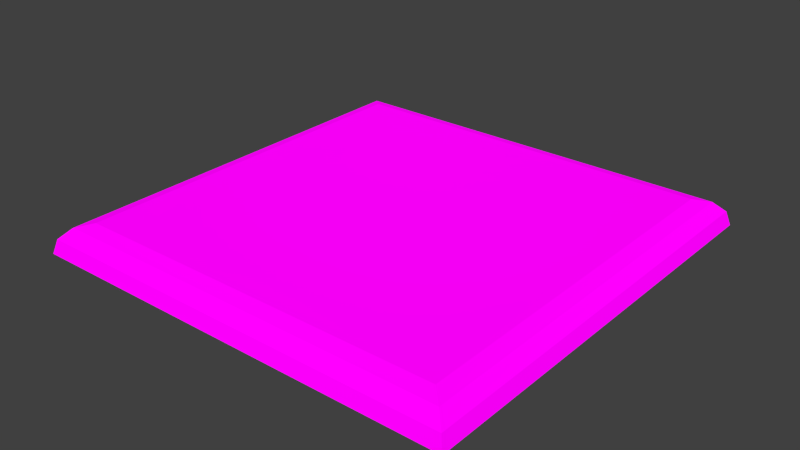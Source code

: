 # Source: Chessboard.blend  (saved by Blender 2.76.0; exported with 4.5.12 LTS)
import bpy
from mathutils import Matrix  # noqa: F401  (used for matrix-valued properties, if any)

bpy.ops.wm.read_factory_settings(use_empty=True)
scene = bpy.context.scene
scene.name = 'Scene'

# ---- collections
col_collection_1 = bpy.data.collections.new('Collection 1'); scene.collection.children.link(col_collection_1)

# ---- images (referenced by path relative to the original .blend; pixels are not part of the script)
import os
ASSET_DIR = os.environ.get("B2B_ASSET_DIR", "")  # directory of the original .blend (textures are referenced by path, not embedded)
HERE = os.path.dirname(os.path.abspath(__file__))  # packed textures are extracted next to this script under _unpacked/

def load_image(name, relpath, width, height, colorspace="sRGB"):
    """Load a texture the original file referenced (path relative to the .blend, or extracted next to this script)."""
    p = next((c for c in (os.path.join(HERE, relpath), os.path.join(ASSET_DIR, relpath)) if relpath and os.path.exists(c)), "")
    if p:
        img = bpy.data.images.load(p, check_existing=True)
        img.name = name
    else:  # same state as the original file: an image datablock whose file is absent (Cycles renders it pink)
        img = bpy.data.images.new(name, width, height)
        img.source = "FILE"
        img.filepath = "//" + (relpath or name)
    img.colorspace_settings.name = colorspace
    return img
img_blackandwhite_png_007 = load_image('BlackAndWhite.png.007', 'BlackAndWhite.png', 1024, 1024, 'sRGB')
img_blackandwhite_png_006 = load_image('BlackAndWhite.png.006', 'BlackAndWhite.png', 1024, 1024, 'sRGB')

# ---- materials (node trees are filled in below, after node groups)
mat_chestboard_006 = bpy.data.materials.new('ChestBoard.006')
mat_chestboard_006.alpha_threshold = 0.0
mat_chestboard_006.roughness = 0.5
mat_chestboard_005 = bpy.data.materials.new('ChestBoard.005')
mat_chestboard_005.alpha_threshold = 0.0
mat_chestboard_005.roughness = 0.5

# ---- material node trees
mat_chestboard_006.use_nodes = True; mat_chestboard_006.node_tree.nodes.clear()
_N = mat_chestboard_006.node_tree.nodes; _L = mat_chestboard_006.node_tree.links
n0 = _N.new('ShaderNodeOutputMaterial'); n0.name = 'Material Output'; n0.location = (397, 317)
n1 = _N.new('ShaderNodeTexImage'); n1.name = 'Image Texture'; n1.location = (-264, 324)
n1.width = 140
n1.image = img_blackandwhite_png_007
n2 = _N.new('ShaderNodeBsdfDiffuse'); n2.name = 'Diffuse BSDF'; n2.location = (-40, 437)
n2.inputs[1].default_value = 0.5
_L.new(n1.outputs[0], n2.inputs[0])
_L.new(n2.outputs[0], n0.inputs[0])
n0.is_active_output = True
mat_chestboard_005.use_nodes = True; mat_chestboard_005.node_tree.nodes.clear()
_N = mat_chestboard_005.node_tree.nodes; _L = mat_chestboard_005.node_tree.links
n0 = _N.new('ShaderNodeOutputMaterial'); n0.name = 'Material Output'; n0.location = (397, 317)
n1 = _N.new('ShaderNodeTexImage'); n1.name = 'Image Texture'; n1.location = (-264, 324)
n1.width = 140
n1.image = img_blackandwhite_png_006
n2 = _N.new('ShaderNodeBsdfDiffuse'); n2.name = 'Diffuse BSDF'; n2.location = (-40, 437)
n2.inputs[1].default_value = 0.5
_L.new(n1.outputs[0], n2.inputs[0])
_L.new(n2.outputs[0], n0.inputs[0])
n0.is_active_output = True

# ---- world
world_world = bpy.data.worlds.new('World'); scene.world = world_world
world_world.color = (0.05088, 0.05088, 0.05088)
world_world.use_sun_shadow = False
world_world.sun_shadow_jitter_overblur = 0.0
world_world.cycles.sampling_method = 'MANUAL'
world_world.cycles.sample_map_resolution = 256

# ---- meshes
me_plane_001 = bpy.data.meshes.new('Plane.001')
me_plane_001.from_pydata([(-24.0, -24.0, 0.0), (24.0, -24.0, 0.0), (-24.0, 24.0, 0.0), (24.0, 24.0, 0.0), (-31.2, 31.2, -4.104), (31.2, -31.2, -4.104), (-27.1, 27.1, 0.0), (-30.65, 30.65, -2.052), (-29.15, 29.15, -0.5498), (-27.1, -27.1, 0.0), (-31.2, -31.2, -4.104), (-29.15, -29.15, -0.5498), (-30.65, -30.65, -2.052), (27.1, -27.1, 0.0), (29.15, -29.15, -0.5498), (30.65, -30.65, -2.052), (27.1, 27.1, 0.0), (31.2, 31.2, -4.104), (29.15, 29.15, -0.5498), (30.65, 30.65, -2.052)], [], [(15, 5, 17, 19), (12, 10, 5, 15), (2, 6, 9, 0), (7, 4, 10, 12), (0, 9, 13, 1), (1, 13, 16, 3), (3, 16, 6, 2), (6, 8, 11, 9), (8, 7, 12, 11), (9, 11, 14, 13), (11, 12, 15, 14), (13, 14, 18, 16), (14, 15, 19, 18), (16, 18, 8, 6), (18, 19, 7, 8), (10, 4, 17, 5), (19, 17, 4, 7)])
_uv = me_plane_001.uv_layers.new(name='UVMap')
_uv.uv.foreach_set('vector', [0.9013, 0.03618, 0.9309, 0.02774, 0.9309, 0.9116, 0.9013, 0.9042, 0.03325, 0.03618, 0.02587, 0.006648, 0.9098, 0.006648, 0.9013, 0.03618, 0.1282, 0.8093, 0.08388, 0.8536, 0.08388, 0.08681, 0.1282, 0.1311, 0.03325, 0.9042, 0.003718, 0.9116, 0.003718, 0.02774, 0.03325, 0.03618, 0.1282, 0.1311, 0.08388, 0.08681, 0.8507, 0.08681, 0.8074, 0.1311, 0.8074, 0.1311, 0.8507, 0.08681, 0.8507, 0.8536, 0.8074, 0.8093, 0.8074, 0.8093, 0.8507, 0.8536, 0.08388, 0.8536, 0.1282, 0.8093, 0.08388, 0.8536, 0.05435, 0.8832, 0.05435, 0.05728, 0.08388, 0.08681, 0.05435, 0.8832, 0.03325, 0.9042, 0.03325, 0.03618, 0.05435, 0.05728, 0.08388, 0.08681, 0.05435, 0.05728, 0.8802, 0.05728, 0.8507, 0.08681, 0.05435, 0.05728, 0.03325, 0.03618, 0.9013, 0.03618, 0.8802, 0.05728, 0.8507, 0.08681, 0.8802, 0.05728, 0.8802, 0.8832, 0.8507, 0.8536, 0.8802, 0.05728, 0.9013, 0.03618, 0.9013, 0.9042, 0.8802, 0.8832, 0.8507, 0.8536, 0.8802, 0.8832, 0.05435, 0.8832, 0.08388, 0.8536, 0.8802, 0.8832, 0.9013, 0.9042, 0.03325, 0.9042, 0.05435, 0.8832, 0.9013, 0.03618, 0.9013, 0.9042, 0.03325, 0.9042, 0.03325, 0.03618, 0.9013, 0.9042, 0.9098, 0.9338, 0.02587, 0.9338, 0.03325, 0.9042])
me_plane_001.materials.append(mat_chestboard_006)
me_plane_001.use_remesh_preserve_volume = False
me_plane_001.use_remesh_preserve_attributes = False
me_plane_001.use_mirror_vertex_groups = False
me_plane_001.update()
me_plane = bpy.data.meshes.new('Plane')
me_plane.from_pydata([(-24.0, 24.0, 0.0), (-18.0, 24.0, 0.0), (-24.0, 18.0, 0.0), (-18.0, 12.0, 0.0), (-18.0, 18.0, 0.0), (-24.0, 12.0, 0.0), (-24.0, 6.0, 0.0), (-18.0, 1.359e-06, 0.0), (-18.0, 6.0, 0.0), (-24.0, 1.812e-06, 0.0), (-24.0, -6.0, 0.0), (-12.0, -6.0, 0.0), (-18.0, -6.0, 0.0), (-24.0, -12.0, 0.0), (-24.0, -24.0, 0.0), (-18.0, -12.0, 0.0), (-24.0, -18.0, 0.0), (-18.0, -24.0, 0.0), (-12.0, -18.0, 0.0), (-18.0, -18.0, 0.0), (-12.0, 24.0, 0.0), (1.812e-06, 24.0, 0.0), (-6.0, 24.0, 0.0), (-12.0, 18.0, 0.0), (-6.0, 18.0, 0.0), (-12.0, 12.0, 0.0), (9.06e-07, 12.0, 0.0), (-12.0, 9.06e-07, 0.0), (-6.0, 12.0, 0.0), (-12.0, 6.0, 0.0), (-6.0, 6.0, 0.0), (0.0, 0.0, 0.0), (-9.06e-07, -12.0, 0.0), (-6.0, 4.53e-07, 0.0), (-6.0, -6.0, 0.0), (-12.0, -12.0, 0.0), (-12.0, -24.0, 0.0), (-1.812e-06, -24.0, 0.0), (-6.0, -12.0, 0.0), (-6.0, -24.0, 0.0), (-1.359e-06, -18.0, 0.0), (-6.0, -18.0, 0.0), (12.0, 24.0, 0.0), (6.0, 24.0, 0.0), (1.359e-06, 18.0, 0.0), (6.0, 18.0, 0.0), (6.0, 12.0, 0.0), (4.53e-07, 6.0, 0.0), (6.0, -4.53e-07, 0.0), (12.0, 6.0, 0.0), (6.0, 6.0, 0.0), (12.0, -12.0, 0.0), (-4.53e-07, -6.0, 0.0), (6.0, -12.0, 0.0), (12.0, -6.0, 0.0), (6.0, -6.0, 0.0), (12.0, -24.0, 0.0), (6.0, -24.0, 0.0), (6.0, -18.0, 0.0), (24.0, 24.0, 0.0), (18.0, 24.0, 0.0), (12.0, 18.0, 0.0), (18.0, 12.0, 0.0), (24.0, 18.0, 0.0), (18.0, 18.0, 0.0), (12.0, 12.0, 0.0), (24.0, 12.0, 0.0), (24.0, -1.812e-06, 0.0), (18.0, -1.359e-06, 0.0), (24.0, 6.0, 0.0), (18.0, 6.0, 0.0), (12.0, -9.06e-07, 0.0), (24.0, -12.0, 0.0), (24.0, -6.0, 0.0), (18.0, -6.0, 0.0), (24.0, -24.0, 0.0), (18.0, -12.0, 0.0), (12.0, -18.0, 0.0), (18.0, -24.0, 0.0), (24.0, -18.0, 0.0), (18.0, -18.0, 0.0)], [], [(4, 1, 0, 2), (19, 15, 13, 16), (17, 19, 16, 14), (24, 22, 20, 23), (30, 28, 25, 29), (37, 40, 41, 39), (51, 54, 55, 53), (63, 59, 60, 64), (67, 69, 70, 68), (75, 79, 80, 78), (3, 4, 2, 5), (25, 23, 4, 3), (23, 20, 1, 4), (8, 3, 5, 6), (7, 8, 6, 9), (27, 29, 8, 7), (29, 25, 3, 8), (12, 7, 9, 10), (15, 12, 10, 13), (35, 11, 12, 15), (11, 27, 7, 12), (36, 18, 19, 17), (18, 35, 15, 19), (28, 24, 23, 25), (26, 44, 24, 28), (44, 21, 22, 24), (33, 30, 29, 27), (31, 47, 30, 33), (47, 26, 28, 30), (34, 33, 27, 11), (38, 34, 11, 35), (32, 52, 34, 38), (52, 31, 33, 34), (41, 38, 35, 18), (39, 41, 18, 36), (40, 32, 38, 41), (45, 43, 21, 44), (46, 45, 44, 26), (65, 61, 45, 46), (61, 42, 43, 45), (50, 46, 26, 47), (48, 50, 47, 31), (71, 49, 50, 48), (49, 65, 46, 50), (55, 48, 31, 52), (53, 55, 52, 32), (54, 71, 48, 55), (58, 53, 32, 40), (57, 58, 40, 37), (56, 77, 58, 57), (77, 51, 53, 58), (64, 60, 42, 61), (62, 64, 61, 65), (66, 63, 64, 62), (70, 62, 65, 49), (68, 70, 49, 71), (69, 66, 62, 70), (74, 68, 71, 54), (76, 74, 54, 51), (72, 73, 74, 76), (73, 67, 68, 74), (80, 76, 51, 77), (78, 80, 77, 56), (79, 72, 76, 80)])
_uv = me_plane.uv_layers.new(name='UVMap')
_uv.uv.foreach_set('vector', [0.06152, 0.9385, 0.06152, 0.999, 0.0009766, 0.999, 0.0009766, 0.9385, 0.06152, 0.9385, 0.06152, 0.999, 0.0009766, 0.999, 0.0009766, 0.9385, 0.124, 0.9385, 0.124, 0.999, 0.06348, 0.999, 0.06348, 0.9385, 0.06152, 0.9385, 0.06152, 0.999, 0.0009766, 0.999, 0.0009766, 0.9385, 0.06152, 0.9385, 0.06152, 0.999, 0.0009766, 0.999, 0.0009766, 0.9385, 0.06152, 0.9385, 0.06152, 0.999, 0.0009766, 0.999, 0.0009766, 0.9385, 0.06152, 0.9385, 0.06152, 0.999, 0.0009766, 0.999, 0.0009766, 0.9385, 0.124, 0.9385, 0.124, 0.999, 0.06348, 0.999, 0.06348, 0.9385, 0.06152, 0.9385, 0.06152, 0.999, 0.0009766, 0.999, 0.0009766, 0.9385, 0.06152, 0.9385, 0.06152, 0.999, 0.0009766, 0.999, 0.0009766, 0.9385, 0.124, 0.9385, 0.124, 0.999, 0.06348, 0.999, 0.06348, 0.9385, 0.06152, 0.9385, 0.06152, 0.999, 0.0009766, 0.999, 0.0009766, 0.9385, 0.124, 0.9385, 0.124, 0.999, 0.06348, 0.999, 0.06348, 0.9385, 0.06152, 0.9385, 0.06152, 0.999, 0.0009766, 0.999, 0.0009766, 0.9385, 0.124, 0.9385, 0.124, 0.999, 0.06348, 0.999, 0.06348, 0.9385, 0.06152, 0.9385, 0.06152, 0.999, 0.0009766, 0.999, 0.0009766, 0.9385, 0.124, 0.9385, 0.124, 0.999, 0.06348, 0.999, 0.06348, 0.9385, 0.06152, 0.9385, 0.06152, 0.999, 0.0009766, 0.999, 0.0009766, 0.9385, 0.124, 0.9385, 0.124, 0.999, 0.06348, 0.999, 0.06348, 0.9385, 0.06152, 0.9385, 0.06152, 0.999, 0.0009766, 0.999, 0.0009766, 0.9385, 0.124, 0.9385, 0.124, 0.999, 0.06348, 0.999, 0.06348, 0.9385, 0.06152, 0.9385, 0.06152, 0.999, 0.0009766, 0.999, 0.0009766, 0.9385, 0.124, 0.9385, 0.124, 0.999, 0.06348, 0.999, 0.06348, 0.9385, 0.124, 0.9385, 0.124, 0.999, 0.06348, 0.999, 0.06348, 0.9385, 0.06152, 0.9385, 0.06152, 0.999, 0.0009766, 0.999, 0.0009766, 0.9385, 0.124, 0.9385, 0.124, 0.999, 0.06348, 0.999, 0.06348, 0.9385, 0.124, 0.9385, 0.124, 0.999, 0.06348, 0.999, 0.06348, 0.9385, 0.06152, 0.9385, 0.06152, 0.999, 0.0009766, 0.999, 0.0009766, 0.9385, 0.124, 0.9385, 0.124, 0.999, 0.06348, 0.999, 0.06348, 0.9385, 0.06152, 0.9385, 0.06152, 0.999, 0.0009766, 0.999, 0.0009766, 0.9385, 0.124, 0.9385, 0.124, 0.999, 0.06348, 0.999, 0.06348, 0.9385, 0.06152, 0.9385, 0.06152, 0.999, 0.0009766, 0.999, 0.0009766, 0.9385, 0.124, 0.9385, 0.124, 0.999, 0.06348, 0.999, 0.06348, 0.9385, 0.06152, 0.9385, 0.06152, 0.999, 0.0009766, 0.999, 0.0009766, 0.9385, 0.124, 0.9385, 0.124, 0.999, 0.06348, 0.999, 0.06348, 0.9385, 0.124, 0.9385, 0.124, 0.999, 0.06348, 0.999, 0.06348, 0.9385, 0.06152, 0.9385, 0.06152, 0.999, 0.0009766, 0.999, 0.0009766, 0.9385, 0.124, 0.9385, 0.124, 0.999, 0.06348, 0.999, 0.06348, 0.9385, 0.06152, 0.9385, 0.06152, 0.999, 0.0009766, 0.999, 0.0009766, 0.9385, 0.124, 0.9385, 0.124, 0.999, 0.06348, 0.999, 0.06348, 0.9385, 0.06152, 0.9385, 0.06152, 0.999, 0.0009766, 0.999, 0.0009766, 0.9385, 0.124, 0.9385, 0.124, 0.999, 0.06348, 0.999, 0.06348, 0.9385, 0.06152, 0.9385, 0.06152, 0.999, 0.0009766, 0.999, 0.0009766, 0.9385, 0.124, 0.9385, 0.124, 0.999, 0.06348, 0.999, 0.06348, 0.9385, 0.06152, 0.9385, 0.06152, 0.999, 0.0009766, 0.999, 0.0009766, 0.9385, 0.124, 0.9385, 0.124, 0.999, 0.06348, 0.999, 0.06348, 0.9385, 0.124, 0.9385, 0.124, 0.999, 0.06348, 0.999, 0.06348, 0.9385, 0.06152, 0.9385, 0.06152, 0.999, 0.0009766, 0.999, 0.0009766, 0.9385, 0.124, 0.9385, 0.124, 0.999, 0.06348, 0.999, 0.06348, 0.9385, 0.06152, 0.9385, 0.06152, 0.999, 0.0009766, 0.999, 0.0009766, 0.9385, 0.124, 0.9385, 0.124, 0.999, 0.06348, 0.999, 0.06348, 0.9385, 0.06152, 0.9385, 0.06152, 0.999, 0.0009766, 0.999, 0.0009766, 0.9385, 0.124, 0.9385, 0.124, 0.999, 0.06348, 0.999, 0.06348, 0.9385, 0.06152, 0.9385, 0.06152, 0.999, 0.0009766, 0.999, 0.0009766, 0.9385, 0.06152, 0.9385, 0.06152, 0.999, 0.0009766, 0.999, 0.0009766, 0.9385, 0.124, 0.9385, 0.124, 0.999, 0.06348, 0.999, 0.06348, 0.9385, 0.124, 0.9385, 0.124, 0.999, 0.06348, 0.999, 0.06348, 0.9385, 0.06152, 0.9385, 0.06152, 0.999, 0.0009766, 0.999, 0.0009766, 0.9385, 0.124, 0.9385, 0.124, 0.999, 0.06348, 0.999, 0.06348, 0.9385, 0.06152, 0.9385, 0.06152, 0.999, 0.0009766, 0.999, 0.0009766, 0.9385, 0.124, 0.9385, 0.124, 0.999, 0.06348, 0.999, 0.06348, 0.9385, 0.06152, 0.9385, 0.06152, 0.999, 0.0009766, 0.999, 0.0009766, 0.9385, 0.124, 0.9385, 0.124, 0.999, 0.06348, 0.999, 0.06348, 0.9385, 0.124, 0.9385, 0.124, 0.999, 0.06348, 0.999, 0.06348, 0.9385])
me_plane.materials.append(mat_chestboard_005)
me_plane.use_remesh_preserve_volume = False
me_plane.use_remesh_preserve_attributes = False
me_plane.use_mirror_vertex_groups = False
me_plane.update()

# ---- objects
ob_board_base = bpy.data.objects.new('Board_Base', me_plane_001)
ob_chess_board = bpy.data.objects.new('Chess_Board', me_plane)

# ---- transforms, parenting, visibility, modifiers, constraints
ob_board_base.location = (0.0, 0.0, 0.0)
ob_board_base.lineart.crease_threshold = 0.0
ob_chess_board.parent = ob_board_base
ob_chess_board.location = (0.0, 0.0, 0.0)
ob_chess_board.lineart.crease_threshold = 0.0

# ---- collection membership
col_collection_1.objects.link(ob_board_base)
col_collection_1.objects.link(ob_chess_board)

# ---- scene / render settings (as saved in the file)
scene.frame_start = 1; scene.frame_end = 250; scene.frame_set(1)
scene.render.engine = 'CYCLES'
scene.render.resolution_percentage = 50
scene.render.dither_intensity = 0.0
scene.cycles.use_denoising = False
scene.cycles.samples = 10
scene.cycles.sampling_pattern = 'TABULATED_SOBOL'
scene.cycles.light_sampling_threshold = 0.0
scene.cycles.use_adaptive_sampling = False
scene.cycles.use_light_tree = False
scene.cycles.blur_glossy = 0.0
scene.cycles.pixel_filter_type = 'GAUSSIAN'
scene.cycles.sample_clamp_indirect = 0.0
scene.view_settings.view_transform = 'Standard'
bpy.context.view_layer.update()

# ---- added for rendering (the .blend has no active camera and no usable light): camera, sun
cam_auto = bpy.data.cameras.new('AutoCamera')
cam_auto.lens = 50.0
cam_auto.sensor_width = 36.0
cam_auto.clip_end = 1434.47
ob_auto_camera = bpy.data.objects.new('AutoCamera', cam_auto)
scene.collection.objects.link(ob_auto_camera)
ob_auto_camera.location = (81.7365, -98.0838, 63.3374)
ob_auto_camera.rotation_euler = (1.09748, -7.21219e-08, 0.694738)
scene.camera = ob_auto_camera
light_auto_sun = bpy.data.lights.new('AutoSun', 'SUN')
light_auto_sun.energy = 3.0
light_auto_sun.angle = 0.0523599
ob_auto_sun = bpy.data.objects.new('AutoSun', light_auto_sun)
scene.collection.objects.link(ob_auto_sun)
ob_auto_sun.rotation_euler = (0.872665, 0.174533, 0.523599)
bpy.context.view_layer.update()
